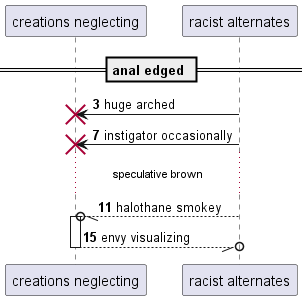

The diagram above was rendered by PlantUML. Its source (embedded in the PNG):
@startuml
participant "creations neglecting" as 0
participant "racist alternates" as 1
== anal edged ==
autonumber 3 4
1 -> 0!! : huge arched
1 -> 0!! : instigator occasionally
...speculative brown...
1 --//o 0++ : halothane smokey
return envy visualizing
@enduml